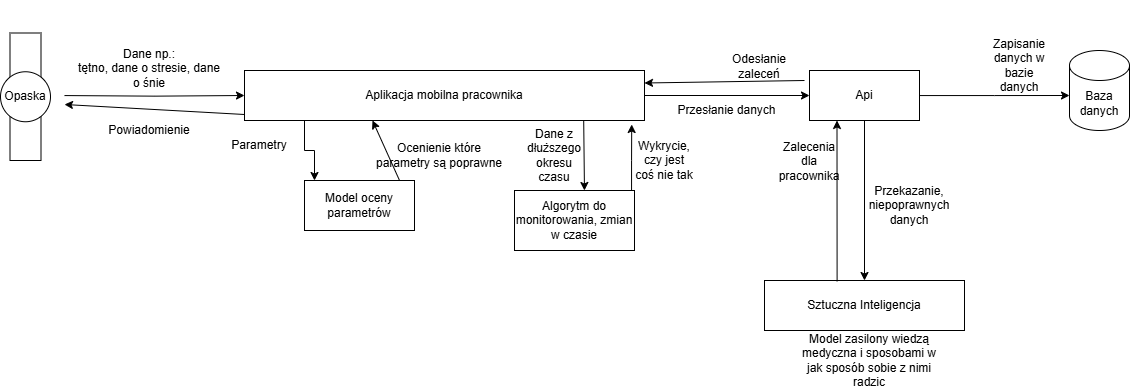

The diagram above was exported from draw.io. Its source (the exported page's mxGraphModel, read from the mxfile embedded in the PNG):
<mxGraphModel dx="1518" dy="614" grid="1" gridSize="10" guides="1" tooltips="1" connect="1" arrows="1" fold="1" page="1" pageScale="1" pageWidth="1169" pageHeight="827" math="0" shadow="0">
  <root>
    <mxCell id="0" />
    <mxCell id="1" parent="0" />
    <mxCell id="5uWjNgCoBn9ohoNydpjN-1" value="" style="rounded=0;whiteSpace=wrap;html=1;" vertex="1" parent="1">
      <mxGeometry x="49.5" y="192.5" width="31" height="127.5" as="geometry" />
    </mxCell>
    <mxCell id="Uqb2qsq6pJ0fQyLh8LW3-32" style="edgeStyle=orthogonalEdgeStyle;rounded=0;orthogonalLoop=1;jettySize=auto;html=1;" edge="1" parent="1" source="Uqb2qsq6pJ0fQyLh8LW3-7" target="Uqb2qsq6pJ0fQyLh8LW3-18">
      <mxGeometry relative="1" as="geometry" />
    </mxCell>
    <mxCell id="Uqb2qsq6pJ0fQyLh8LW3-43" style="edgeStyle=orthogonalEdgeStyle;rounded=0;orthogonalLoop=1;jettySize=auto;html=1;" edge="1" parent="1" source="Uqb2qsq6pJ0fQyLh8LW3-7" target="Uqb2qsq6pJ0fQyLh8LW3-34">
      <mxGeometry relative="1" as="geometry">
        <Array as="points">
          <mxPoint x="344" y="310" />
          <mxPoint x="354" y="310" />
        </Array>
      </mxGeometry>
    </mxCell>
    <mxCell id="Uqb2qsq6pJ0fQyLh8LW3-7" value="Aplikacja mobilna pracownika" style="rounded=0;whiteSpace=wrap;html=1;" vertex="1" parent="1">
      <mxGeometry x="284" y="230" width="400" height="50" as="geometry" />
    </mxCell>
    <mxCell id="Uqb2qsq6pJ0fQyLh8LW3-40" style="edgeStyle=orthogonalEdgeStyle;rounded=0;orthogonalLoop=1;jettySize=auto;html=1;" edge="1" parent="1" source="Uqb2qsq6pJ0fQyLh8LW3-18">
      <mxGeometry relative="1" as="geometry">
        <mxPoint x="1109" y="255" as="targetPoint" />
      </mxGeometry>
    </mxCell>
    <mxCell id="Uqb2qsq6pJ0fQyLh8LW3-47" style="edgeStyle=orthogonalEdgeStyle;rounded=0;orthogonalLoop=1;jettySize=auto;html=1;" edge="1" parent="1" source="Uqb2qsq6pJ0fQyLh8LW3-18" target="Uqb2qsq6pJ0fQyLh8LW3-46">
      <mxGeometry relative="1" as="geometry" />
    </mxCell>
    <mxCell id="Uqb2qsq6pJ0fQyLh8LW3-18" value="Api" style="rounded=0;whiteSpace=wrap;html=1;" vertex="1" parent="1">
      <mxGeometry x="849" y="230" width="110" height="50" as="geometry" />
    </mxCell>
    <mxCell id="Uqb2qsq6pJ0fQyLh8LW3-28" value="Dane np.:&lt;div&gt;tętno, dane o stresie, dane o śnie&lt;/div&gt;&lt;div&gt;&lt;div&gt;&lt;div&gt;&lt;div&gt;&lt;br&gt;&lt;/div&gt;&lt;/div&gt;&lt;/div&gt;&lt;/div&gt;" style="text;html=1;align=center;verticalAlign=middle;whiteSpace=wrap;rounded=0;" vertex="1" parent="1">
      <mxGeometry x="114" y="160" width="150" height="150" as="geometry" />
    </mxCell>
    <mxCell id="Uqb2qsq6pJ0fQyLh8LW3-12" value="Opaska" style="ellipse;whiteSpace=wrap;html=1;aspect=fixed;" vertex="1" parent="1">
      <mxGeometry x="40" y="231.25" width="50" height="50" as="geometry" />
    </mxCell>
    <mxCell id="Uqb2qsq6pJ0fQyLh8LW3-30" style="edgeStyle=orthogonalEdgeStyle;rounded=0;orthogonalLoop=1;jettySize=auto;html=1;" edge="1" parent="1">
      <mxGeometry relative="1" as="geometry">
        <mxPoint x="104" y="255.05882352941182" as="sourcePoint" />
        <mxPoint x="284" y="255" as="targetPoint" />
      </mxGeometry>
    </mxCell>
    <mxCell id="Uqb2qsq6pJ0fQyLh8LW3-34" value="Model oceny parametrów" style="rounded=0;whiteSpace=wrap;html=1;" vertex="1" parent="1">
      <mxGeometry x="344" y="340" width="110" height="50" as="geometry" />
    </mxCell>
    <mxCell id="Uqb2qsq6pJ0fQyLh8LW3-37" value="Zapisanie danych w bazie danych" style="text;html=1;align=center;verticalAlign=middle;whiteSpace=wrap;rounded=0;" vertex="1" parent="1">
      <mxGeometry x="1029" y="210" width="60" height="30" as="geometry" />
    </mxCell>
    <mxCell id="Uqb2qsq6pJ0fQyLh8LW3-39" value="Baza danych" style="shape=cylinder3;whiteSpace=wrap;html=1;boundedLbl=1;backgroundOutline=1;size=15;" vertex="1" parent="1">
      <mxGeometry x="1109" y="210" width="60" height="80" as="geometry" />
    </mxCell>
    <mxCell id="Uqb2qsq6pJ0fQyLh8LW3-41" value="" style="endArrow=classic;html=1;rounded=0;exitX=0.864;exitY=0;exitDx=0;exitDy=0;entryX=0.32;entryY=1;entryDx=0;entryDy=0;exitPerimeter=0;entryPerimeter=0;" edge="1" parent="1" source="Uqb2qsq6pJ0fQyLh8LW3-34" target="Uqb2qsq6pJ0fQyLh8LW3-7">
      <mxGeometry width="50" height="50" relative="1" as="geometry">
        <mxPoint x="614" y="360" as="sourcePoint" />
        <mxPoint x="664" y="310" as="targetPoint" />
      </mxGeometry>
    </mxCell>
    <mxCell id="Uqb2qsq6pJ0fQyLh8LW3-42" value="Ocenienie które parametry są poprawne" style="text;html=1;align=center;verticalAlign=middle;whiteSpace=wrap;rounded=0;" vertex="1" parent="1">
      <mxGeometry x="414" y="280" width="130" height="70" as="geometry" />
    </mxCell>
    <mxCell id="Uqb2qsq6pJ0fQyLh8LW3-44" value="Przesłanie danych" style="text;html=1;align=center;verticalAlign=middle;whiteSpace=wrap;rounded=0;" vertex="1" parent="1">
      <mxGeometry x="714" y="260" width="105" height="20" as="geometry" />
    </mxCell>
    <mxCell id="Uqb2qsq6pJ0fQyLh8LW3-46" value="Sztuczna Inteligencja" style="rounded=0;whiteSpace=wrap;html=1;" vertex="1" parent="1">
      <mxGeometry x="804" y="440" width="200" height="50" as="geometry" />
    </mxCell>
    <mxCell id="Uqb2qsq6pJ0fQyLh8LW3-48" value="Przekazanie, niepoprawnych danych" style="text;html=1;align=center;verticalAlign=middle;whiteSpace=wrap;rounded=0;" vertex="1" parent="1">
      <mxGeometry x="919" y="350" width="60" height="30" as="geometry" />
    </mxCell>
    <mxCell id="Uqb2qsq6pJ0fQyLh8LW3-50" value="" style="endArrow=classic;html=1;rounded=0;entryX=0.25;entryY=1;entryDx=0;entryDy=0;exitX=0.363;exitY=0.02;exitDx=0;exitDy=0;exitPerimeter=0;" edge="1" parent="1" source="Uqb2qsq6pJ0fQyLh8LW3-46" target="Uqb2qsq6pJ0fQyLh8LW3-18">
      <mxGeometry width="50" height="50" relative="1" as="geometry">
        <mxPoint x="829" y="410" as="sourcePoint" />
        <mxPoint x="879" y="360" as="targetPoint" />
      </mxGeometry>
    </mxCell>
    <mxCell id="Uqb2qsq6pJ0fQyLh8LW3-51" value="Zalecenia dla pracownika" style="text;html=1;align=center;verticalAlign=middle;whiteSpace=wrap;rounded=0;" vertex="1" parent="1">
      <mxGeometry x="819" y="320" width="60" as="geometry" />
    </mxCell>
    <mxCell id="Uqb2qsq6pJ0fQyLh8LW3-54" value="" style="endArrow=classic;html=1;rounded=0;exitX=0;exitY=1;exitDx=0;exitDy=0;" edge="1" parent="1">
      <mxGeometry width="50" height="50" relative="1" as="geometry">
        <mxPoint x="284" y="274" as="sourcePoint" />
        <mxPoint x="104" y="264" as="targetPoint" />
      </mxGeometry>
    </mxCell>
    <mxCell id="Uqb2qsq6pJ0fQyLh8LW3-55" value="Powiadomienie" style="text;html=1;align=center;verticalAlign=middle;whiteSpace=wrap;rounded=0;" vertex="1" parent="1">
      <mxGeometry x="159" y="275" width="60" height="30" as="geometry" />
    </mxCell>
    <mxCell id="Uqb2qsq6pJ0fQyLh8LW3-58" value="" style="endArrow=classic;html=1;rounded=0;entryX=1;entryY=0.25;entryDx=0;entryDy=0;" edge="1" parent="1" target="Uqb2qsq6pJ0fQyLh8LW3-7">
      <mxGeometry width="50" height="50" relative="1" as="geometry">
        <mxPoint x="844" y="240" as="sourcePoint" />
        <mxPoint x="484" y="240" as="targetPoint" />
      </mxGeometry>
    </mxCell>
    <mxCell id="Uqb2qsq6pJ0fQyLh8LW3-57" value="Odesłanie zaleceń" style="text;html=1;align=center;verticalAlign=middle;whiteSpace=wrap;rounded=0;" vertex="1" parent="1">
      <mxGeometry x="759" y="225" width="80" as="geometry" />
    </mxCell>
    <mxCell id="Uqb2qsq6pJ0fQyLh8LW3-59" value="Parametry" style="text;html=1;align=center;verticalAlign=middle;whiteSpace=wrap;rounded=0;" vertex="1" parent="1">
      <mxGeometry x="269" y="290" width="60" height="30" as="geometry" />
    </mxCell>
    <mxCell id="8sDT7trA5LPcJr8bNSrg-3" value="Model zasilony wiedzą medyczna i sposobami w jak sposób sobie z nimi radzic" style="text;html=1;align=center;verticalAlign=middle;whiteSpace=wrap;rounded=0;" vertex="1" parent="1">
      <mxGeometry x="839" y="490" width="140" height="60" as="geometry" />
    </mxCell>
    <mxCell id="8sDT7trA5LPcJr8bNSrg-4" value="Algorytm do monitorowania, zmian w czasie" style="rounded=0;whiteSpace=wrap;html=1;" vertex="1" parent="1">
      <mxGeometry x="554" y="350" width="120" height="60" as="geometry" />
    </mxCell>
    <mxCell id="8sDT7trA5LPcJr8bNSrg-6" style="edgeStyle=orthogonalEdgeStyle;rounded=0;orthogonalLoop=1;jettySize=auto;html=1;entryX=0.968;entryY=1.08;entryDx=0;entryDy=0;entryPerimeter=0;" edge="1" parent="1" source="8sDT7trA5LPcJr8bNSrg-4" target="Uqb2qsq6pJ0fQyLh8LW3-7">
      <mxGeometry relative="1" as="geometry">
        <Array as="points">
          <mxPoint x="671" y="320" />
          <mxPoint x="671" y="320" />
        </Array>
      </mxGeometry>
    </mxCell>
    <mxCell id="8sDT7trA5LPcJr8bNSrg-7" value="" style="endArrow=classic;html=1;rounded=0;entryX=0.583;entryY=0;entryDx=0;entryDy=0;entryPerimeter=0;exitX=0.848;exitY=1;exitDx=0;exitDy=0;exitPerimeter=0;" edge="1" parent="1" source="Uqb2qsq6pJ0fQyLh8LW3-7" target="8sDT7trA5LPcJr8bNSrg-4">
      <mxGeometry width="50" height="50" relative="1" as="geometry">
        <mxPoint x="584" y="340" as="sourcePoint" />
        <mxPoint x="634" y="290" as="targetPoint" />
      </mxGeometry>
    </mxCell>
    <mxCell id="8sDT7trA5LPcJr8bNSrg-8" value="Dane z dłuższego okresu czasu" style="text;html=1;align=center;verticalAlign=middle;whiteSpace=wrap;rounded=0;" vertex="1" parent="1">
      <mxGeometry x="564" y="300" width="60" height="30" as="geometry" />
    </mxCell>
    <mxCell id="8sDT7trA5LPcJr8bNSrg-9" value="Wykrycie, czy jest coś nie tak" style="text;html=1;align=center;verticalAlign=middle;whiteSpace=wrap;rounded=0;" vertex="1" parent="1">
      <mxGeometry x="674" y="305" width="60" height="30" as="geometry" />
    </mxCell>
  </root>
</mxGraphModel>